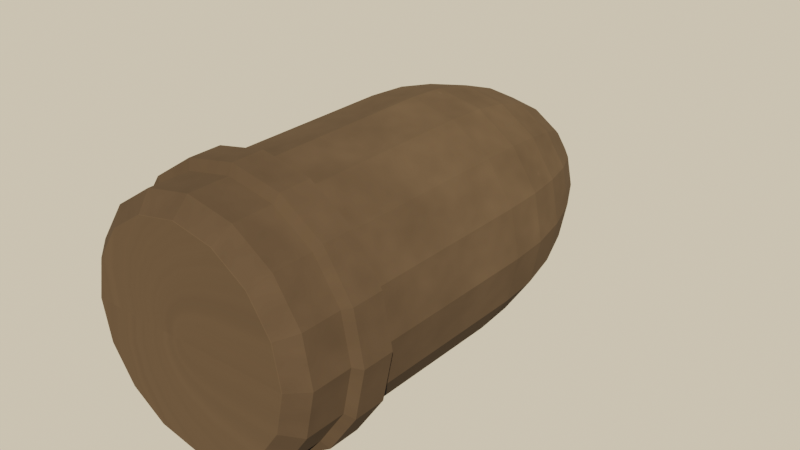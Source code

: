 # Source: source.blend  (saved by Blender 5.2.45; exported with 4.5.12 LTS)
import bpy
from mathutils import Matrix  # noqa: F401  (used for matrix-valued properties, if any)

bpy.ops.wm.read_factory_settings(use_empty=True)
scene = bpy.context.scene
scene.name = 'Scene'

# ---- images (referenced by path relative to the original .blend; pixels are not part of the script)
import os
ASSET_DIR = os.environ.get("B2B_ASSET_DIR", "")  # directory of the original .blend (textures are referenced by path, not embedded)
HERE = os.path.dirname(os.path.abspath(__file__))  # packed textures are extracted next to this script under _unpacked/

def load_image(name, relpath, width, height, colorspace="sRGB"):
    """Load a texture the original file referenced (path relative to the .blend, or extracted next to this script)."""
    p = next((c for c in (os.path.join(HERE, relpath), os.path.join(ASSET_DIR, relpath)) if relpath and os.path.exists(c)), "")
    if p:
        img = bpy.data.images.load(p, check_existing=True)
        img.name = name
    else:  # same state as the original file: an image datablock whose file is absent (Cycles renders it pink)
        img = bpy.data.images.new(name, width, height)
        img.source = "FILE"
        img.filepath = "//" + (relpath or name)
    img.colorspace_settings.name = colorspace
    return img
img_heavy_shell_iron_tex = load_image('heavy_shell_iron_tex', '_unpacked/heavy_shell_iron_tex.343d3074.png', 512, 512, 'sRGB')

# ---- materials (node trees are filled in below, after node groups)
mat_heavy_shell_iron = bpy.data.materials.new('heavy_shell_iron')

# ---- material node trees
mat_heavy_shell_iron.use_nodes = True; mat_heavy_shell_iron.node_tree.nodes.clear()
_N = mat_heavy_shell_iron.node_tree.nodes; _L = mat_heavy_shell_iron.node_tree.links
n0 = _N.new('ShaderNodeBsdfPrincipled'); n0.name = 'Principled BSDF'; n0.location = (-200, 100)
n0.inputs[2].default_value = 1.0
n0.inputs[10].default_value = 0.005
n1 = _N.new('ShaderNodeOutputMaterial'); n1.name = 'Material Output'; n1.location = (200, 100)
n2 = _N.new('ShaderNodeTexImage'); n2.name = 'Image Texture'; n2.location = (0, 0)
n2.image = img_heavy_shell_iron_tex
_L.new(n0.outputs[0], n1.inputs[0])
_L.new(n2.outputs[0], n0.inputs[0])
n1.is_active_output = True

# ---- world
world_game_world = bpy.data.worlds.new('game_world'); scene.world = world_game_world
world_game_world.use_nodes = True; world_game_world.node_tree.nodes.clear()
_N = world_game_world.node_tree.nodes; _L = world_game_world.node_tree.links
n0 = _N.new('ShaderNodeBackground'); n0.name = 'Background'; n0.location = (-200, 100)
n0.inputs[0].default_value = (0.5149, 0.5457, 0.5079, 1.0)
n0.inputs[1].default_value = 0.16
n1 = _N.new('ShaderNodeOutputWorld'); n1.name = 'World Output'; n1.location = (200, 100)
n2 = _N.new('ShaderNodeBackground'); n2.name = 'Background.001'; n2.location = (0, 0)
n2.inputs[0].default_value = (0.9301, 0.7682, 0.5271, 1.0)
n3 = _N.new('ShaderNodeLightPath'); n3.name = 'Light Path'; n3.location = (0, 0)
n4 = _N.new('ShaderNodeMixShader'); n4.name = 'Mix Shader'; n4.location = (0, 0)
_L.new(n0.outputs[0], n4.inputs[1])
_L.new(n2.outputs[0], n4.inputs[2])
_L.new(n3.outputs[0], n4.inputs[0])
_L.new(n4.outputs[0], n1.inputs[0])
n1.is_active_output = True

# ---- lights
light_game_sun = bpy.data.lights.new('game_sun', 'SUN')
light_game_sun.color = (1.0, 0.6445, 0.3372)
light_game_sun.angle = 0.02
light_game_sun.energy = 13.6

# ---- meshes
me_heavy_shell = bpy.data.meshes.new('heavy_shell')
me_heavy_shell.from_pydata([(0.13, -0.32, 0.0), (0.1201, -0.32, 0.04975), (0.09192, -0.32, 0.09192), (0.04975, -0.32, 0.1201), (7.96e-18, -0.32, 0.13), (-0.04975, -0.32, 0.1201), (-0.09192, -0.32, 0.09192), (-0.1201, -0.32, 0.04975), (-0.13, -0.32, 1.592e-17), (-0.1201, -0.32, -0.04975), (-0.09192, -0.32, -0.09192), (-0.04975, -0.32, -0.1201), (-2.388e-17, -0.32, -0.13), (0.04975, -0.32, -0.1201), (0.09192, -0.32, -0.09192), (0.1201, -0.32, -0.04975), (0.15, -0.3, 0.0), (0.1386, -0.3, 0.0574), (0.1061, -0.3, 0.1061), (0.0574, -0.3, 0.1386), (9.185e-18, -0.3, 0.15), (-0.0574, -0.3, 0.1386), (-0.1061, -0.3, 0.1061), (-0.1386, -0.3, 0.0574), (-0.15, -0.3, 1.837e-17), (-0.1386, -0.3, -0.0574), (-0.1061, -0.3, -0.1061), (-0.0574, -0.3, -0.1386), (-2.755e-17, -0.3, -0.15), (0.0574, -0.3, -0.1386), (0.1061, -0.3, -0.1061), (0.1386, -0.3, -0.0574), (0.15, -0.25, 0.0), (0.1386, -0.25, 0.0574), (0.1061, -0.25, 0.1061), (0.0574, -0.25, 0.1386), (9.185e-18, -0.25, 0.15), (-0.0574, -0.25, 0.1386), (-0.1061, -0.25, 0.1061), (-0.1386, -0.25, 0.0574), (-0.15, -0.25, 1.837e-17), (-0.1386, -0.25, -0.0574), (-0.1061, -0.25, -0.1061), (-0.0574, -0.25, -0.1386), (-2.755e-17, -0.25, -0.15), (0.0574, -0.25, -0.1386), (0.1061, -0.25, -0.1061), (0.1386, -0.25, -0.0574), (0.162, -0.245, 0.0), (0.1497, -0.245, 0.06199), (0.1146, -0.245, 0.1146), (0.06199, -0.245, 0.1497), (9.92e-18, -0.245, 0.162), (-0.06199, -0.245, 0.1497), (-0.1146, -0.245, 0.1146), (-0.1497, -0.245, 0.06199), (-0.162, -0.245, 1.984e-17), (-0.1497, -0.245, -0.06199), (-0.1146, -0.245, -0.1146), (-0.06199, -0.245, -0.1497), (-2.976e-17, -0.245, -0.162), (0.06199, -0.245, -0.1497), (0.1146, -0.245, -0.1146), (0.1497, -0.245, -0.06199), (0.162, -0.205, 0.0), (0.1497, -0.205, 0.06199), (0.1146, -0.205, 0.1146), (0.06199, -0.205, 0.1497), (9.92e-18, -0.205, 0.162), (-0.06199, -0.205, 0.1497), (-0.1146, -0.205, 0.1146), (-0.1497, -0.205, 0.06199), (-0.162, -0.205, 1.984e-17), (-0.1497, -0.205, -0.06199), (-0.1146, -0.205, -0.1146), (-0.06199, -0.205, -0.1497), (-2.976e-17, -0.205, -0.162), (0.06199, -0.205, -0.1497), (0.1146, -0.205, -0.1146), (0.1497, -0.205, -0.06199), (0.15, -0.2, 0.0), (0.1386, -0.2, 0.0574), (0.1061, -0.2, 0.1061), (0.0574, -0.2, 0.1386), (9.185e-18, -0.2, 0.15), (-0.0574, -0.2, 0.1386), (-0.1061, -0.2, 0.1061), (-0.1386, -0.2, 0.0574), (-0.15, -0.2, 1.837e-17), (-0.1386, -0.2, -0.0574), (-0.1061, -0.2, -0.1061), (-0.0574, -0.2, -0.1386), (-2.755e-17, -0.2, -0.15), (0.0574, -0.2, -0.1386), (0.1061, -0.2, -0.1061), (0.1386, -0.2, -0.0574), (0.15, 0.02, 0.0), (0.1386, 0.02, 0.0574), (0.1061, 0.02, 0.1061), (0.0574, 0.02, 0.1386), (9.185e-18, 0.02, 0.15), (-0.0574, 0.02, 0.1386), (-0.1061, 0.02, 0.1061), (-0.1386, 0.02, 0.0574), (-0.15, 0.02, 1.837e-17), (-0.1386, 0.02, -0.0574), (-0.1061, 0.02, -0.1061), (-0.0574, 0.02, -0.1386), (-2.755e-17, 0.02, -0.15), (0.0574, 0.02, -0.1386), (0.1061, 0.02, -0.1061), (0.1386, 0.02, -0.0574), (0.1467, 0.07, 0.0), (0.1355, 0.07, 0.05612), (0.1037, 0.07, 0.1037), (0.05612, 0.07, 0.1355), (8.98e-18, 0.07, 0.1467), (-0.05612, 0.07, 0.1355), (-0.1037, 0.07, 0.1037), (-0.1355, 0.07, 0.05612), (-0.1467, 0.07, 1.796e-17), (-0.1355, 0.07, -0.05612), (-0.1037, 0.07, -0.1037), (-0.05612, 0.07, -0.1355), (-2.694e-17, 0.07, -0.1467), (0.05612, 0.07, -0.1355), (0.1037, 0.07, -0.1037), (0.1355, 0.07, -0.05612), (0.1364, 0.12, 0.0), (0.126, 0.12, 0.05221), (0.09646, 0.12, 0.09646), (0.05221, 0.12, 0.126), (8.353e-18, 0.12, 0.1364), (-0.05221, 0.12, 0.126), (-0.09646, 0.12, 0.09646), (-0.126, 0.12, 0.05221), (-0.1364, 0.12, 1.671e-17), (-0.126, 0.12, -0.05221), (-0.09646, 0.12, -0.09646), (-0.05221, 0.12, -0.126), (-2.506e-17, 0.12, -0.1364), (0.05221, 0.12, -0.126), (0.09646, 0.12, -0.09646), (0.126, 0.12, -0.05221), (0.1187, 0.17, 0.0), (0.1097, 0.17, 0.04542), (0.08393, 0.17, 0.08393), (0.04542, 0.17, 0.1097), (7.268e-18, 0.17, 0.1187), (-0.04542, 0.17, 0.1097), (-0.08393, 0.17, 0.08393), (-0.1097, 0.17, 0.04542), (-0.1187, 0.17, 1.454e-17), (-0.1097, 0.17, -0.04542), (-0.08393, 0.17, -0.08393), (-0.04542, 0.17, -0.1097), (-2.18e-17, 0.17, -0.1187), (0.04542, 0.17, -0.1097), (0.08393, 0.17, -0.08393), (0.1097, 0.17, -0.04542), (0.09221, 0.22, 0.0), (0.0852, 0.22, 0.03529), (0.06521, 0.22, 0.06521), (0.03529, 0.22, 0.0852), (5.647e-18, 0.22, 0.09221), (-0.03529, 0.22, 0.0852), (-0.06521, 0.22, 0.06521), (-0.0852, 0.22, 0.03529), (-0.09221, 0.22, 1.129e-17), (-0.0852, 0.22, -0.03529), (-0.06521, 0.22, -0.06521), (-0.03529, 0.22, -0.0852), (-1.694e-17, 0.22, -0.09221), (0.03529, 0.22, -0.0852), (0.06521, 0.22, -0.06521), (0.0852, 0.22, -0.03529), (0.05451, 0.27, 0.0), (0.05036, 0.27, 0.02086), (0.03854, 0.27, 0.03854), (0.02086, 0.27, 0.05036), (3.338e-18, 0.27, 0.05451), (-0.02086, 0.27, 0.05036), (-0.03854, 0.27, 0.03854), (-0.05036, 0.27, 0.02086), (-0.05451, 0.27, 6.675e-18), (-0.05036, 0.27, -0.02086), (-0.03854, 0.27, -0.03854), (-0.02086, 0.27, -0.05036), (-1.001e-17, 0.27, -0.05451), (0.02086, 0.27, -0.05036), (0.03854, 0.27, -0.03854), (0.05036, 0.27, -0.02086), (0.0, -0.32, 0.0), (0.0, 0.32, 0.0)], [], [(0, 16, 17, 1), (1, 17, 18, 2), (2, 18, 19, 3), (3, 19, 20, 4), (4, 20, 21, 5), (5, 21, 22, 6), (6, 22, 23, 7), (7, 23, 24, 8), (8, 24, 25, 9), (9, 25, 26, 10), (10, 26, 27, 11), (11, 27, 28, 12), (12, 28, 29, 13), (13, 29, 30, 14), (14, 30, 31, 15), (15, 31, 16, 0), (16, 32, 33, 17), (17, 33, 34, 18), (18, 34, 35, 19), (19, 35, 36, 20), (20, 36, 37, 21), (21, 37, 38, 22), (22, 38, 39, 23), (23, 39, 40, 24), (24, 40, 41, 25), (25, 41, 42, 26), (26, 42, 43, 27), (27, 43, 44, 28), (28, 44, 45, 29), (29, 45, 46, 30), (30, 46, 47, 31), (31, 47, 32, 16), (32, 48, 49, 33), (33, 49, 50, 34), (34, 50, 51, 35), (35, 51, 52, 36), (36, 52, 53, 37), (37, 53, 54, 38), (38, 54, 55, 39), (39, 55, 56, 40), (40, 56, 57, 41), (41, 57, 58, 42), (42, 58, 59, 43), (43, 59, 60, 44), (44, 60, 61, 45), (45, 61, 62, 46), (46, 62, 63, 47), (47, 63, 48, 32), (48, 64, 65, 49), (49, 65, 66, 50), (50, 66, 67, 51), (51, 67, 68, 52), (52, 68, 69, 53), (53, 69, 70, 54), (54, 70, 71, 55), (55, 71, 72, 56), (56, 72, 73, 57), (57, 73, 74, 58), (58, 74, 75, 59), (59, 75, 76, 60), (60, 76, 77, 61), (61, 77, 78, 62), (62, 78, 79, 63), (63, 79, 64, 48), (64, 80, 81, 65), (65, 81, 82, 66), (66, 82, 83, 67), (67, 83, 84, 68), (68, 84, 85, 69), (69, 85, 86, 70), (70, 86, 87, 71), (71, 87, 88, 72), (72, 88, 89, 73), (73, 89, 90, 74), (74, 90, 91, 75), (75, 91, 92, 76), (76, 92, 93, 77), (77, 93, 94, 78), (78, 94, 95, 79), (79, 95, 80, 64), (80, 96, 97, 81), (81, 97, 98, 82), (82, 98, 99, 83), (83, 99, 100, 84), (84, 100, 101, 85), (85, 101, 102, 86), (86, 102, 103, 87), (87, 103, 104, 88), (88, 104, 105, 89), (89, 105, 106, 90), (90, 106, 107, 91), (91, 107, 108, 92), (92, 108, 109, 93), (93, 109, 110, 94), (94, 110, 111, 95), (95, 111, 96, 80), (96, 112, 113, 97), (97, 113, 114, 98), (98, 114, 115, 99), (99, 115, 116, 100), (100, 116, 117, 101), (101, 117, 118, 102), (102, 118, 119, 103), (103, 119, 120, 104), (104, 120, 121, 105), (105, 121, 122, 106), (106, 122, 123, 107), (107, 123, 124, 108), (108, 124, 125, 109), (109, 125, 126, 110), (110, 126, 127, 111), (111, 127, 112, 96), (112, 128, 129, 113), (113, 129, 130, 114), (114, 130, 131, 115), (115, 131, 132, 116), (116, 132, 133, 117), (117, 133, 134, 118), (118, 134, 135, 119), (119, 135, 136, 120), (120, 136, 137, 121), (121, 137, 138, 122), (122, 138, 139, 123), (123, 139, 140, 124), (124, 140, 141, 125), (125, 141, 142, 126), (126, 142, 143, 127), (127, 143, 128, 112), (128, 144, 145, 129), (129, 145, 146, 130), (130, 146, 147, 131), (131, 147, 148, 132), (132, 148, 149, 133), (133, 149, 150, 134), (134, 150, 151, 135), (135, 151, 152, 136), (136, 152, 153, 137), (137, 153, 154, 138), (138, 154, 155, 139), (139, 155, 156, 140), (140, 156, 157, 141), (141, 157, 158, 142), (142, 158, 159, 143), (143, 159, 144, 128), (144, 160, 161, 145), (145, 161, 162, 146), (146, 162, 163, 147), (147, 163, 164, 148), (148, 164, 165, 149), (149, 165, 166, 150), (150, 166, 167, 151), (151, 167, 168, 152), (152, 168, 169, 153), (153, 169, 170, 154), (154, 170, 171, 155), (155, 171, 172, 156), (156, 172, 173, 157), (157, 173, 174, 158), (158, 174, 175, 159), (159, 175, 160, 144), (160, 176, 177, 161), (161, 177, 178, 162), (162, 178, 179, 163), (163, 179, 180, 164), (164, 180, 181, 165), (165, 181, 182, 166), (166, 182, 183, 167), (167, 183, 184, 168), (168, 184, 185, 169), (169, 185, 186, 170), (170, 186, 187, 171), (171, 187, 188, 172), (172, 188, 189, 173), (173, 189, 190, 174), (174, 190, 191, 175), (175, 191, 176, 160), (0, 1, 192), (1, 2, 192), (2, 3, 192), (3, 4, 192), (4, 5, 192), (5, 6, 192), (6, 7, 192), (7, 8, 192), (8, 9, 192), (9, 10, 192), (10, 11, 192), (11, 12, 192), (12, 13, 192), (13, 14, 192), (14, 15, 192), (15, 0, 192), (176, 193, 177), (177, 193, 178), (178, 193, 179), (179, 193, 180), (180, 193, 181), (181, 193, 182), (182, 193, 183), (183, 193, 184), (184, 193, 185), (185, 193, 186), (186, 193, 187), (187, 193, 188), (188, 193, 189), (189, 193, 190), (190, 193, 191), (191, 193, 176)])
_uv = me_heavy_shell.uv_layers.new(name='Float2')
_uv.uv.foreach_set('vector', [0.0, 1.118e-08, 0.0, 0.03125, 0.0625, 0.03125, 0.0625, 1.118e-08, 0.0625, 1.118e-08, 0.0625, 0.03125, 0.125, 0.03125, 0.125, 1.118e-08, 0.125, 1.118e-08, 0.125, 0.03125, 0.1875, 0.03125, 0.1875, 1.118e-08, 0.1875, 1.118e-08, 0.1875, 0.03125, 0.25, 0.03125, 0.25, 1.118e-08, 0.25, 1.118e-08, 0.25, 0.03125, 0.3125, 0.03125, 0.3125, 1.118e-08, 0.3125, 1.118e-08, 0.3125, 0.03125, 0.375, 0.03125, 0.375, 1.118e-08, 0.375, 1.118e-08, 0.375, 0.03125, 0.4375, 0.03125, 0.4375, 1.118e-08, 0.4375, 1.118e-08, 0.4375, 0.03125, 0.5, 0.03125, 0.5, 1.118e-08, 0.5, 1.118e-08, 0.5, 0.03125, 0.5625, 0.03125, 0.5625, 1.118e-08, 0.5625, 1.118e-08, 0.5625, 0.03125, 0.625, 0.03125, 0.625, 1.118e-08, 0.625, 1.118e-08, 0.625, 0.03125, 0.6875, 0.03125, 0.6875, 1.118e-08, 0.6875, 1.118e-08, 0.6875, 0.03125, 0.75, 0.03125, 0.75, 1.118e-08, 0.75, 1.118e-08, 0.75, 0.03125, 0.8125, 0.03125, 0.8125, 1.118e-08, 0.8125, 1.118e-08, 0.8125, 0.03125, 0.875, 0.03125, 0.875, 1.118e-08, 0.875, 1.118e-08, 0.875, 0.03125, 0.9375, 0.03125, 0.9375, 1.118e-08, 0.9375, 1.118e-08, 0.9375, 0.03125, 1.0, 0.03125, 1.0, 1.118e-08, 0.0, 0.03125, 0.0, 0.1094, 0.0625, 0.1094, 0.0625, 0.03125, 0.0625, 0.03125, 0.0625, 0.1094, 0.125, 0.1094, 0.125, 0.03125, 0.125, 0.03125, 0.125, 0.1094, 0.1875, 0.1094, 0.1875, 0.03125, 0.1875, 0.03125, 0.1875, 0.1094, 0.25, 0.1094, 0.25, 0.03125, 0.25, 0.03125, 0.25, 0.1094, 0.3125, 0.1094, 0.3125, 0.03125, 0.3125, 0.03125, 0.3125, 0.1094, 0.375, 0.1094, 0.375, 0.03125, 0.375, 0.03125, 0.375, 0.1094, 0.4375, 0.1094, 0.4375, 0.03125, 0.4375, 0.03125, 0.4375, 0.1094, 0.5, 0.1094, 0.5, 0.03125, 0.5, 0.03125, 0.5, 0.1094, 0.5625, 0.1094, 0.5625, 0.03125, 0.5625, 0.03125, 0.5625, 0.1094, 0.625, 0.1094, 0.625, 0.03125, 0.625, 0.03125, 0.625, 0.1094, 0.6875, 0.1094, 0.6875, 0.03125, 0.6875, 0.03125, 0.6875, 0.1094, 0.75, 0.1094, 0.75, 0.03125, 0.75, 0.03125, 0.75, 0.1094, 0.8125, 0.1094, 0.8125, 0.03125, 0.8125, 0.03125, 0.8125, 0.1094, 0.875, 0.1094, 0.875, 0.03125, 0.875, 0.03125, 0.875, 0.1094, 0.9375, 0.1094, 0.9375, 0.03125, 0.9375, 0.03125, 0.9375, 0.1094, 1.0, 0.1094, 1.0, 0.03125, 0.0, 0.1094, 0.0, 0.1172, 0.0625, 0.1172, 0.0625, 0.1094, 0.0625, 0.1094, 0.0625, 0.1172, 0.125, 0.1172, 0.125, 0.1094, 0.125, 0.1094, 0.125, 0.1172, 0.1875, 0.1172, 0.1875, 0.1094, 0.1875, 0.1094, 0.1875, 0.1172, 0.25, 0.1172, 0.25, 0.1094, 0.25, 0.1094, 0.25, 0.1172, 0.3125, 0.1172, 0.3125, 0.1094, 0.3125, 0.1094, 0.3125, 0.1172, 0.375, 0.1172, 0.375, 0.1094, 0.375, 0.1094, 0.375, 0.1172, 0.4375, 0.1172, 0.4375, 0.1094, 0.4375, 0.1094, 0.4375, 0.1172, 0.5, 0.1172, 0.5, 0.1094, 0.5, 0.1094, 0.5, 0.1172, 0.5625, 0.1172, 0.5625, 0.1094, 0.5625, 0.1094, 0.5625, 0.1172, 0.625, 0.1172, 0.625, 0.1094, 0.625, 0.1094, 0.625, 0.1172, 0.6875, 0.1172, 0.6875, 0.1094, 0.6875, 0.1094, 0.6875, 0.1172, 0.75, 0.1172, 0.75, 0.1094, 0.75, 0.1094, 0.75, 0.1172, 0.8125, 0.1172, 0.8125, 0.1094, 0.8125, 0.1094, 0.8125, 0.1172, 0.875, 0.1172, 0.875, 0.1094, 0.875, 0.1094, 0.875, 0.1172, 0.9375, 0.1172, 0.9375, 0.1094, 0.9375, 0.1094, 0.9375, 0.1172, 1.0, 0.1172, 1.0, 0.1094, 0.0, 0.1172, 0.0, 0.1797, 0.0625, 0.1797, 0.0625, 0.1172, 0.0625, 0.1172, 0.0625, 0.1797, 0.125, 0.1797, 0.125, 0.1172, 0.125, 0.1172, 0.125, 0.1797, 0.1875, 0.1797, 0.1875, 0.1172, 0.1875, 0.1172, 0.1875, 0.1797, 0.25, 0.1797, 0.25, 0.1172, 0.25, 0.1172, 0.25, 0.1797, 0.3125, 0.1797, 0.3125, 0.1172, 0.3125, 0.1172, 0.3125, 0.1797, 0.375, 0.1797, 0.375, 0.1172, 0.375, 0.1172, 0.375, 0.1797, 0.4375, 0.1797, 0.4375, 0.1172, 0.4375, 0.1172, 0.4375, 0.1797, 0.5, 0.1797, 0.5, 0.1172, 0.5, 0.1172, 0.5, 0.1797, 0.5625, 0.1797, 0.5625, 0.1172, 0.5625, 0.1172, 0.5625, 0.1797, 0.625, 0.1797, 0.625, 0.1172, 0.625, 0.1172, 0.625, 0.1797, 0.6875, 0.1797, 0.6875, 0.1172, 0.6875, 0.1172, 0.6875, 0.1797, 0.75, 0.1797, 0.75, 0.1172, 0.75, 0.1172, 0.75, 0.1797, 0.8125, 0.1797, 0.8125, 0.1172, 0.8125, 0.1172, 0.8125, 0.1797, 0.875, 0.1797, 0.875, 0.1172, 0.875, 0.1172, 0.875, 0.1797, 0.9375, 0.1797, 0.9375, 0.1172, 0.9375, 0.1172, 0.9375, 0.1797, 1.0, 0.1797, 1.0, 0.1172, 0.0, 0.1797, 0.0, 0.1875, 0.0625, 0.1875, 0.0625, 0.1797, 0.0625, 0.1797, 0.0625, 0.1875, 0.125, 0.1875, 0.125, 0.1797, 0.125, 0.1797, 0.125, 0.1875, 0.1875, 0.1875, 0.1875, 0.1797, 0.1875, 0.1797, 0.1875, 0.1875, 0.25, 0.1875, 0.25, 0.1797, 0.25, 0.1797, 0.25, 0.1875, 0.3125, 0.1875, 0.3125, 0.1797, 0.3125, 0.1797, 0.3125, 0.1875, 0.375, 0.1875, 0.375, 0.1797, 0.375, 0.1797, 0.375, 0.1875, 0.4375, 0.1875, 0.4375, 0.1797, 0.4375, 0.1797, 0.4375, 0.1875, 0.5, 0.1875, 0.5, 0.1797, 0.5, 0.1797, 0.5, 0.1875, 0.5625, 0.1875, 0.5625, 0.1797, 0.5625, 0.1797, 0.5625, 0.1875, 0.625, 0.1875, 0.625, 0.1797, 0.625, 0.1797, 0.625, 0.1875, 0.6875, 0.1875, 0.6875, 0.1797, 0.6875, 0.1797, 0.6875, 0.1875, 0.75, 0.1875, 0.75, 0.1797, 0.75, 0.1797, 0.75, 0.1875, 0.8125, 0.1875, 0.8125, 0.1797, 0.8125, 0.1797, 0.8125, 0.1875, 0.875, 0.1875, 0.875, 0.1797, 0.875, 0.1797, 0.875, 0.1875, 0.9375, 0.1875, 0.9375, 0.1797, 0.9375, 0.1797, 0.9375, 0.1875, 1.0, 0.1875, 1.0, 0.1797, 0.0, 0.1875, 0.0, 0.5312, 0.0625, 0.5312, 0.0625, 0.1875, 0.0625, 0.1875, 0.0625, 0.5312, 0.125, 0.5312, 0.125, 0.1875, 0.125, 0.1875, 0.125, 0.5312, 0.1875, 0.5312, 0.1875, 0.1875, 0.1875, 0.1875, 0.1875, 0.5312, 0.25, 0.5312, 0.25, 0.1875, 0.25, 0.1875, 0.25, 0.5312, 0.3125, 0.5312, 0.3125, 0.1875, 0.3125, 0.1875, 0.3125, 0.5312, 0.375, 0.5312, 0.375, 0.1875, 0.375, 0.1875, 0.375, 0.5312, 0.4375, 0.5312, 0.4375, 0.1875, 0.4375, 0.1875, 0.4375, 0.5312, 0.5, 0.5312, 0.5, 0.1875, 0.5, 0.1875, 0.5, 0.5312, 0.5625, 0.5312, 0.5625, 0.1875, 0.5625, 0.1875, 0.5625, 0.5312, 0.625, 0.5312, 0.625, 0.1875, 0.625, 0.1875, 0.625, 0.5312, 0.6875, 0.5312, 0.6875, 0.1875, 0.6875, 0.1875, 0.6875, 0.5312, 0.75, 0.5312, 0.75, 0.1875, 0.75, 0.1875, 0.75, 0.5312, 0.8125, 0.5312, 0.8125, 0.1875, 0.8125, 0.1875, 0.8125, 0.5312, 0.875, 0.5312, 0.875, 0.1875, 0.875, 0.1875, 0.875, 0.5312, 0.9375, 0.5312, 0.9375, 0.1875, 0.9375, 0.1875, 0.9375, 0.5312, 1.0, 0.5312, 1.0, 0.1875, 0.0, 0.5312, 0.0, 0.6094, 0.0625, 0.6094, 0.0625, 0.5312, 0.0625, 0.5312, 0.0625, 0.6094, 0.125, 0.6094, 0.125, 0.5312, 0.125, 0.5312, 0.125, 0.6094, 0.1875, 0.6094, 0.1875, 0.5312, 0.1875, 0.5312, 0.1875, 0.6094, 0.25, 0.6094, 0.25, 0.5312, 0.25, 0.5312, 0.25, 0.6094, 0.3125, 0.6094, 0.3125, 0.5312, 0.3125, 0.5312, 0.3125, 0.6094, 0.375, 0.6094, 0.375, 0.5312, 0.375, 0.5312, 0.375, 0.6094, 0.4375, 0.6094, 0.4375, 0.5312, 0.4375, 0.5312, 0.4375, 0.6094, 0.5, 0.6094, 0.5, 0.5312, 0.5, 0.5312, 0.5, 0.6094, 0.5625, 0.6094, 0.5625, 0.5312, 0.5625, 0.5312, 0.5625, 0.6094, 0.625, 0.6094, 0.625, 0.5312, 0.625, 0.5312, 0.625, 0.6094, 0.6875, 0.6094, 0.6875, 0.5312, 0.6875, 0.5312, 0.6875, 0.6094, 0.75, 0.6094, 0.75, 0.5312, 0.75, 0.5312, 0.75, 0.6094, 0.8125, 0.6094, 0.8125, 0.5312, 0.8125, 0.5312, 0.8125, 0.6094, 0.875, 0.6094, 0.875, 0.5312, 0.875, 0.5312, 0.875, 0.6094, 0.9375, 0.6094, 0.9375, 0.5312, 0.9375, 0.5312, 0.9375, 0.6094, 1.0, 0.6094, 1.0, 0.5312, 0.0, 0.6094, 0.0, 0.6875, 0.0625, 0.6875, 0.0625, 0.6094, 0.0625, 0.6094, 0.0625, 0.6875, 0.125, 0.6875, 0.125, 0.6094, 0.125, 0.6094, 0.125, 0.6875, 0.1875, 0.6875, 0.1875, 0.6094, 0.1875, 0.6094, 0.1875, 0.6875, 0.25, 0.6875, 0.25, 0.6094, 0.25, 0.6094, 0.25, 0.6875, 0.3125, 0.6875, 0.3125, 0.6094, 0.3125, 0.6094, 0.3125, 0.6875, 0.375, 0.6875, 0.375, 0.6094, 0.375, 0.6094, 0.375, 0.6875, 0.4375, 0.6875, 0.4375, 0.6094, 0.4375, 0.6094, 0.4375, 0.6875, 0.5, 0.6875, 0.5, 0.6094, 0.5, 0.6094, 0.5, 0.6875, 0.5625, 0.6875, 0.5625, 0.6094, 0.5625, 0.6094, 0.5625, 0.6875, 0.625, 0.6875, 0.625, 0.6094, 0.625, 0.6094, 0.625, 0.6875, 0.6875, 0.6875, 0.6875, 0.6094, 0.6875, 0.6094, 0.6875, 0.6875, 0.75, 0.6875, 0.75, 0.6094, 0.75, 0.6094, 0.75, 0.6875, 0.8125, 0.6875, 0.8125, 0.6094, 0.8125, 0.6094, 0.8125, 0.6875, 0.875, 0.6875, 0.875, 0.6094, 0.875, 0.6094, 0.875, 0.6875, 0.9375, 0.6875, 0.9375, 0.6094, 0.9375, 0.6094, 0.9375, 0.6875, 1.0, 0.6875, 1.0, 0.6094, 0.0, 0.6875, 0.0, 0.7656, 0.0625, 0.7656, 0.0625, 0.6875, 0.0625, 0.6875, 0.0625, 0.7656, 0.125, 0.7656, 0.125, 0.6875, 0.125, 0.6875, 0.125, 0.7656, 0.1875, 0.7656, 0.1875, 0.6875, 0.1875, 0.6875, 0.1875, 0.7656, 0.25, 0.7656, 0.25, 0.6875, 0.25, 0.6875, 0.25, 0.7656, 0.3125, 0.7656, 0.3125, 0.6875, 0.3125, 0.6875, 0.3125, 0.7656, 0.375, 0.7656, 0.375, 0.6875, 0.375, 0.6875, 0.375, 0.7656, 0.4375, 0.7656, 0.4375, 0.6875, 0.4375, 0.6875, 0.4375, 0.7656, 0.5, 0.7656, 0.5, 0.6875, 0.5, 0.6875, 0.5, 0.7656, 0.5625, 0.7656, 0.5625, 0.6875, 0.5625, 0.6875, 0.5625, 0.7656, 0.625, 0.7656, 0.625, 0.6875, 0.625, 0.6875, 0.625, 0.7656, 0.6875, 0.7656, 0.6875, 0.6875, 0.6875, 0.6875, 0.6875, 0.7656, 0.75, 0.7656, 0.75, 0.6875, 0.75, 0.6875, 0.75, 0.7656, 0.8125, 0.7656, 0.8125, 0.6875, 0.8125, 0.6875, 0.8125, 0.7656, 0.875, 0.7656, 0.875, 0.6875, 0.875, 0.6875, 0.875, 0.7656, 0.9375, 0.7656, 0.9375, 0.6875, 0.9375, 0.6875, 0.9375, 0.7656, 1.0, 0.7656, 1.0, 0.6875, 0.0, 0.7656, 0.0, 0.8438, 0.0625, 0.8438, 0.0625, 0.7656, 0.0625, 0.7656, 0.0625, 0.8438, 0.125, 0.8438, 0.125, 0.7656, 0.125, 0.7656, 0.125, 0.8438, 0.1875, 0.8438, 0.1875, 0.7656, 0.1875, 0.7656, 0.1875, 0.8438, 0.25, 0.8438, 0.25, 0.7656, 0.25, 0.7656, 0.25, 0.8438, 0.3125, 0.8438, 0.3125, 0.7656, 0.3125, 0.7656, 0.3125, 0.8438, 0.375, 0.8438, 0.375, 0.7656, 0.375, 0.7656, 0.375, 0.8438, 0.4375, 0.8438, 0.4375, 0.7656, 0.4375, 0.7656, 0.4375, 0.8438, 0.5, 0.8438, 0.5, 0.7656, 0.5, 0.7656, 0.5, 0.8438, 0.5625, 0.8438, 0.5625, 0.7656, 0.5625, 0.7656, 0.5625, 0.8438, 0.625, 0.8438, 0.625, 0.7656, 0.625, 0.7656, 0.625, 0.8438, 0.6875, 0.8438, 0.6875, 0.7656, 0.6875, 0.7656, 0.6875, 0.8438, 0.75, 0.8438, 0.75, 0.7656, 0.75, 0.7656, 0.75, 0.8438, 0.8125, 0.8438, 0.8125, 0.7656, 0.8125, 0.7656, 0.8125, 0.8438, 0.875, 0.8438, 0.875, 0.7656, 0.875, 0.7656, 0.875, 0.8438, 0.9375, 0.8438, 0.9375, 0.7656, 0.9375, 0.7656, 0.9375, 0.8438, 1.0, 0.8438, 1.0, 0.7656, 0.0, 0.8438, 0.0, 0.9219, 0.0625, 0.9219, 0.0625, 0.8438, 0.0625, 0.8438, 0.0625, 0.9219, 0.125, 0.9219, 0.125, 0.8438, 0.125, 0.8438, 0.125, 0.9219, 0.1875, 0.9219, 0.1875, 0.8438, 0.1875, 0.8438, 0.1875, 0.9219, 0.25, 0.9219, 0.25, 0.8438, 0.25, 0.8438, 0.25, 0.9219, 0.3125, 0.9219, 0.3125, 0.8438, 0.3125, 0.8438, 0.3125, 0.9219, 0.375, 0.9219, 0.375, 0.8438, 0.375, 0.8438, 0.375, 0.9219, 0.4375, 0.9219, 0.4375, 0.8438, 0.4375, 0.8438, 0.4375, 0.9219, 0.5, 0.9219, 0.5, 0.8438, 0.5, 0.8438, 0.5, 0.9219, 0.5625, 0.9219, 0.5625, 0.8438, 0.5625, 0.8438, 0.5625, 0.9219, 0.625, 0.9219, 0.625, 0.8438, 0.625, 0.8438, 0.625, 0.9219, 0.6875, 0.9219, 0.6875, 0.8438, 0.6875, 0.8438, 0.6875, 0.9219, 0.75, 0.9219, 0.75, 0.8438, 0.75, 0.8438, 0.75, 0.9219, 0.8125, 0.9219, 0.8125, 0.8438, 0.8125, 0.8438, 0.8125, 0.9219, 0.875, 0.9219, 0.875, 0.8438, 0.875, 0.8438, 0.875, 0.9219, 0.9375, 0.9219, 0.9375, 0.8438, 0.9375, 0.8438, 0.9375, 0.9219, 1.0, 0.9219, 1.0, 0.8438, 0.0, 1.118e-08, 0.0625, 1.118e-08, 0.0, 1.118e-08, 0.0625, 1.118e-08, 0.125, 1.118e-08, 0.0, 1.118e-08, 0.125, 1.118e-08, 0.1875, 1.118e-08, 0.0, 1.118e-08, 0.1875, 1.118e-08, 0.25, 1.118e-08, 0.0, 1.118e-08, 0.25, 1.118e-08, 0.3125, 1.118e-08, 0.0, 1.118e-08, 0.3125, 1.118e-08, 0.375, 1.118e-08, 0.0, 1.118e-08, 0.375, 1.118e-08, 0.4375, 1.118e-08, 0.0, 1.118e-08, 0.4375, 1.118e-08, 0.5, 1.118e-08, 0.0, 1.118e-08, 0.5, 1.118e-08, 0.5625, 1.118e-08, 1.0, 1.118e-08, 0.5625, 1.118e-08, 0.625, 1.118e-08, 1.0, 1.118e-08, 0.625, 1.118e-08, 0.6875, 1.118e-08, 1.0, 1.118e-08, 0.6875, 1.118e-08, 0.75, 1.118e-08, 1.0, 1.118e-08, 0.75, 1.118e-08, 0.8125, 1.118e-08, 1.0, 1.118e-08, 0.8125, 1.118e-08, 0.875, 1.118e-08, 1.0, 1.118e-08, 0.875, 1.118e-08, 0.9375, 1.118e-08, 1.0, 1.118e-08, 0.9375, 1.118e-08, 1.0, 1.118e-08, 1.0, 1.118e-08, 0.0, 0.9219, 0.0, 1.0, 0.0625, 0.9219, 0.0625, 0.9219, 0.0, 1.0, 0.125, 0.9219, 0.125, 0.9219, 0.0, 1.0, 0.1875, 0.9219, 0.1875, 0.9219, 0.0, 1.0, 0.25, 0.9219, 0.25, 0.9219, 0.0, 1.0, 0.3125, 0.9219, 0.3125, 0.9219, 0.0, 1.0, 0.375, 0.9219, 0.375, 0.9219, 0.0, 1.0, 0.4375, 0.9219, 0.4375, 0.9219, 0.0, 1.0, 0.5, 0.9219, 0.5, 0.9219, 1.0, 1.0, 0.5625, 0.9219, 0.5625, 0.9219, 1.0, 1.0, 0.625, 0.9219, 0.625, 0.9219, 1.0, 1.0, 0.6875, 0.9219, 0.6875, 0.9219, 1.0, 1.0, 0.75, 0.9219, 0.75, 0.9219, 1.0, 1.0, 0.8125, 0.9219, 0.8125, 0.9219, 1.0, 1.0, 0.875, 0.9219, 0.875, 0.9219, 1.0, 1.0, 0.9375, 0.9219, 0.9375, 0.9219, 1.0, 1.0, 1.0, 0.9219])
me_heavy_shell.materials.append(mat_heavy_shell_iron)
me_heavy_shell.update()

# ---- objects
ob_heavy_shell = bpy.data.objects.new('heavy_shell', me_heavy_shell)
ob_game_sun = bpy.data.objects.new('game_sun', light_game_sun)

# ---- transforms, parenting, visibility, modifiers, constraints
ob_heavy_shell.location = (0.0, 0.0, 0.0)
ob_game_sun.location = (0.0, 0.0, 0.0)
ob_game_sun.rotation_euler = (0.9076, 3.002e-09, 0.6981)

# ---- collection membership
scene.collection.objects.link(ob_heavy_shell)
scene.collection.objects.link(ob_game_sun)

# ---- scene / render settings (as saved in the file)
scene.frame_start = 1; scene.frame_end = 250; scene.frame_set(1)
scene.render.engine = 'BLENDER_EEVEE_NEXT'
scene.render.resolution_x = 1280
scene.render.resolution_y = 720
scene.render.bake_bias = 0.0
scene.render.bake_samples = 0
scene.render.compositor_device = 'GPU'
scene.eevee.use_volume_custom_range = False
scene.eevee.fast_gi_thickness_near = 0.1
scene.eevee.fast_gi_thickness_far = 0.0
scene.eevee.ray_tracing_options.screen_trace_thickness = 0.1
scene.view_settings.view_transform = 'Filmic'
scene.view_settings.exposure = -0.04394
bpy.context.view_layer.update()

# ---- added for rendering (the .blend has no active camera): camera
cam_auto = bpy.data.cameras.new('AutoCamera')
cam_auto.lens = 50.0
cam_auto.sensor_width = 36.0
cam_auto.clip_end = 1000.0
ob_auto_camera = bpy.data.objects.new('AutoCamera', cam_auto)
scene.collection.objects.link(ob_auto_camera)
ob_auto_camera.location = (0.728259, -0.873911, 0.582607)
ob_auto_camera.rotation_euler = (1.09748, -7.21219e-08, 0.694738)
scene.camera = ob_auto_camera
bpy.context.view_layer.update()
